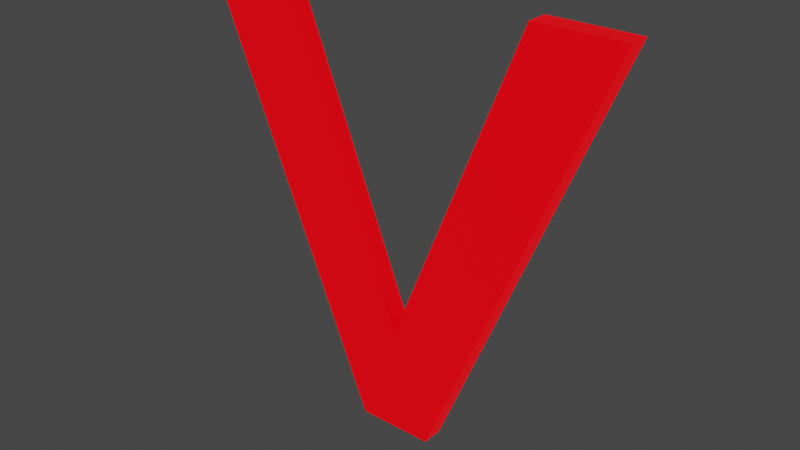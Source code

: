 # Source: a.blend  (saved by Blender 3.5.10; exported with 4.5.12 LTS)
import bpy
from mathutils import Matrix  # noqa: F401  (used for matrix-valued properties, if any)

bpy.ops.wm.read_factory_settings(use_empty=True)
scene = bpy.context.scene
scene.name = 'Scene'

# ---- collections
col_collection = bpy.data.collections.new('Collection'); scene.collection.children.link(col_collection)

# ---- materials (node trees are filled in below, after node groups)
mat_material = bpy.data.materials.new('Material')
mat_material.use_transparent_shadow = False

# ---- material node trees
mat_material.use_nodes = True; mat_material.node_tree.nodes.clear()
_N = mat_material.node_tree.nodes; _L = mat_material.node_tree.links
n0 = _N.new('ShaderNodeBsdfPrincipled'); n0.name = 'Principled BSDF'; n0.location = (10, 300)
n0.distribution = 'GGX'
n0.subsurface_method = 'RANDOM_WALK_SKIN'
n0.inputs[0].default_value = (0.0, 0.0, 0.0, 1.0)
n0.inputs[3].default_value = 1.45
n0.inputs[27].default_value = (1.0, 0.0, 0.004468, 1.0)
n0.inputs[28].default_value = 1.0
n1 = _N.new('ShaderNodeOutputMaterial'); n1.name = 'Material Output'; n1.location = (300, 300)
_L.new(n0.outputs[0], n1.inputs[0])
n1.is_active_output = True

# ---- world
world_world = bpy.data.worlds.new('World'); scene.world = world_world
world_world.use_nodes = True; world_world.node_tree.nodes.clear()
_N = world_world.node_tree.nodes; _L = world_world.node_tree.links
n0 = _N.new('ShaderNodeOutputWorld'); n0.name = 'World Output'; n0.location = (300, 300)
n1 = _N.new('ShaderNodeBackground'); n1.name = 'Background'; n1.location = (10, 300)
n1.inputs[0].default_value = (0.05088, 0.05088, 0.05088, 1.0)
_L.new(n1.outputs[0], n0.inputs[0])
n0.is_active_output = True
world_world.color = (0.05088, 0.05088, 0.05088)
world_world.use_sun_shadow = False
world_world.sun_shadow_jitter_overblur = 0.0

# ---- meshes
me_a_025 = bpy.data.meshes.new('a.025')
me_a_025.from_pydata([(0.04591, -0.3109, 0.0125), (0.0007334, -0.1836, 0.0125), (0.2564, 0.2014, 0.0125), (-0.04444, -0.3109, 0.0125), (-0.26, 0.2014, 0.0125), (-0.1533, 0.2014, 0.0125), (0.1547, 0.2014, 0.0125), (0.04591, -0.3109, -0.0125), (0.0007334, -0.1836, -0.0125), (0.2564, 0.2014, -0.0125), (-0.04444, -0.3109, -0.0125), (-0.26, 0.2014, -0.0125), (-0.1533, 0.2014, -0.0125), (0.1547, 0.2014, -0.0125)], [], [(3, 1, 0), (1, 2, 0), (3, 4, 5), (3, 5, 1), (1, 6, 2), (10, 7, 8), (8, 7, 9), (10, 12, 11), (10, 8, 12), (8, 9, 13), (3, 0, 7, 10), (2, 6, 13, 9), (1, 5, 12, 8), (4, 3, 10, 11), (0, 2, 9, 7), (6, 1, 8, 13), (5, 4, 11, 12)])
_uv = me_a_025.uv_layers.new(name='UVMap')
_uv.uv.foreach_set('vector', [0.1667, 0.0, 0.6667, 0.0, 0.0, 0.0, 0.6667, 0.0, 1.0, 0.0, 0.0, 0.0, 0.1667, 0.0, 0.3333, 0.0, 0.5, 0.0, 0.1667, 0.0, 0.5, 0.0, 0.6667, 0.0, 0.6667, 0.0, 0.8333, 0.0, 1.0, 0.0, 0.1667, 0.0, 0.0, 0.0, 0.6667, 0.0, 0.6667, 0.0, 0.0, 0.0, 1.0, 0.0, 0.1667, 0.0, 0.5, 0.0, 0.3333, 0.0, 0.1667, 0.0, 0.6667, 0.0, 0.5, 0.0, 0.6667, 0.0, 1.0, 0.0, 0.8333, 0.0, 0.1667, 0.0, 0.0, 0.0, 0.0, 0.0, 0.1667, 0.0, 1.0, 0.0, 0.8333, 0.0, 0.8333, 0.0, 1.0, 0.0, 0.6667, 0.0, 0.5, 0.0, 0.5, 0.0, 0.6667, 0.0, 0.3333, 0.0, 0.1667, 0.0, 0.1667, 0.0, 0.3333, 0.0, 0.0, 0.0, 1.0, 0.0, 1.0, 0.0, 0.0, 0.0, 0.8333, 0.0, 0.6667, 0.0, 0.6667, 0.0, 0.8333, 0.0, 0.5, 0.0, 0.3333, 0.0, 0.3333, 0.0, 0.5, 0.0])
me_a_025.materials.append(mat_material)
me_a_025.auto_texspace = False
me_a_025.update()

# ---- objects
ob_a = bpy.data.objects.new('a', me_a_025)

# ---- transforms, parenting, visibility, modifiers, constraints
ob_a.location = (0.0, 0.0, 0.0)
ob_a.rotation_euler = (1.571, -0.0, 0.0)

# ---- collection membership
col_collection.objects.link(ob_a)

# ---- scene / render settings (as saved in the file)
scene.frame_start = 1; scene.frame_end = 250; scene.frame_set(1)
scene.render.engine = 'BLENDER_EEVEE_NEXT'
scene.cycles.sampling_pattern = 'TABULATED_SOBOL'
scene.view_settings.view_transform = 'Filmic'
bpy.context.view_layer.update()

# ---- added for rendering (the .blend has no active camera): camera
cam_auto = bpy.data.cameras.new('AutoCamera')
cam_auto.lens = 50.0
cam_auto.sensor_width = 36.0
cam_auto.clip_end = 1000.0
ob_auto_camera = bpy.data.objects.new('AutoCamera', cam_auto)
scene.collection.objects.link(ob_auto_camera)
ob_auto_camera.location = (0.671609, -0.808131, 0.483973)
ob_auto_camera.rotation_euler = (1.09748, -7.21219e-08, 0.694738)
scene.camera = ob_auto_camera
bpy.context.view_layer.update()
